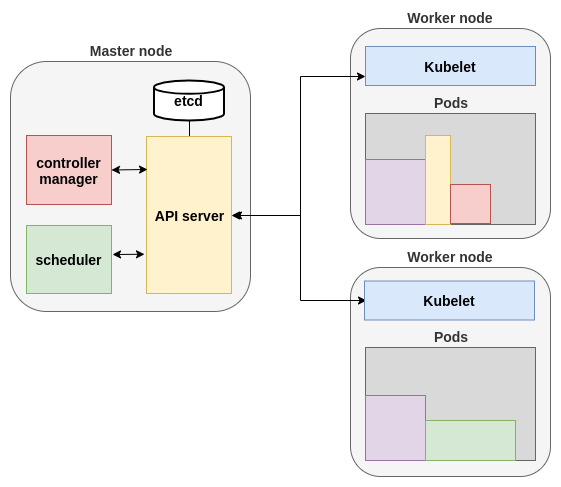

The diagram above was exported from draw.io. Its source (the exported page's mxGraphModel, read from the mxfile embedded in the PNG):
<mxGraphModel dx="1422" dy="744" grid="1" gridSize="10" guides="1" tooltips="1" connect="1" arrows="1" fold="1" page="1" pageScale="1" pageWidth="1169" pageHeight="827" math="0" shadow="0">
  <root>
    <mxCell id="0" />
    <mxCell id="1" parent="0" />
    <mxCell id="bbwrxBn3So98SyasqyFZ-48" value="&lt;b style=&quot;font-size: 14px;&quot;&gt;Worker node&lt;/b&gt;" style="rounded=1;whiteSpace=wrap;html=1;fillColor=#f5f5f5;strokeColor=#666666;fontColor=#333333;labelPosition=center;verticalLabelPosition=top;align=center;verticalAlign=bottom;fontSize=14;" vertex="1" parent="1">
      <mxGeometry x="570" y="431" width="200" height="209" as="geometry" />
    </mxCell>
    <mxCell id="bbwrxBn3So98SyasqyFZ-49" value="&lt;b style=&quot;font-size: 14px&quot;&gt;Pods&lt;/b&gt;" style="rounded=0;whiteSpace=wrap;html=1;fillColor=#D9D9D9;strokeColor=#666666;fontSize=14;labelPosition=center;verticalLabelPosition=top;align=center;verticalAlign=bottom;fontColor=#333333;" vertex="1" parent="1">
      <mxGeometry x="585" y="511" width="170" height="113" as="geometry" />
    </mxCell>
    <mxCell id="bbwrxBn3So98SyasqyFZ-50" value="" style="rounded=0;whiteSpace=wrap;html=1;fillColor=#e1d5e7;strokeColor=#9673a6;fontStyle=1" vertex="1" parent="1">
      <mxGeometry x="585" y="559" width="60" height="65" as="geometry" />
    </mxCell>
    <mxCell id="bbwrxBn3So98SyasqyFZ-51" value="" style="rounded=0;whiteSpace=wrap;html=1;fillColor=#d5e8d4;strokeColor=#82b366;" vertex="1" parent="1">
      <mxGeometry x="645" y="584" width="90" height="40" as="geometry" />
    </mxCell>
    <mxCell id="bbwrxBn3So98SyasqyFZ-52" value="&lt;b style=&quot;font-size: 14px;&quot;&gt;Worker node&lt;/b&gt;" style="rounded=1;whiteSpace=wrap;html=1;fillColor=#f5f5f5;strokeColor=#666666;labelPosition=center;verticalLabelPosition=top;align=center;verticalAlign=bottom;fontSize=14;fontColor=#333333;" vertex="1" parent="1">
      <mxGeometry x="570" y="192" width="200" height="210" as="geometry" />
    </mxCell>
    <mxCell id="bbwrxBn3So98SyasqyFZ-53" value="&lt;b style=&quot;font-size: 14px;&quot;&gt;Kubelet&lt;/b&gt;" style="rounded=0;whiteSpace=wrap;html=1;fillColor=#dae8fc;strokeColor=#6c8ebf;fontSize=14;" vertex="1" parent="1">
      <mxGeometry x="585" y="210" width="170" height="39" as="geometry" />
    </mxCell>
    <mxCell id="bbwrxBn3So98SyasqyFZ-54" value="&lt;b style=&quot;font-size: 14px&quot;&gt;Pods&lt;/b&gt;" style="rounded=0;whiteSpace=wrap;html=1;fillColor=#D9D9D9;strokeColor=#666666;fontSize=14;labelPosition=center;verticalLabelPosition=top;align=center;verticalAlign=bottom;fontColor=#333333;" vertex="1" parent="1">
      <mxGeometry x="585" y="277" width="170" height="111" as="geometry" />
    </mxCell>
    <mxCell id="bbwrxBn3So98SyasqyFZ-55" value="" style="rounded=0;whiteSpace=wrap;html=1;fillColor=#e1d5e7;strokeColor=#9673a6;fontStyle=1" vertex="1" parent="1">
      <mxGeometry x="585" y="323" width="60" height="65" as="geometry" />
    </mxCell>
    <mxCell id="bbwrxBn3So98SyasqyFZ-56" value="" style="rounded=0;whiteSpace=wrap;html=1;fillColor=#fff2cc;strokeColor=#d6b656;" vertex="1" parent="1">
      <mxGeometry x="645" y="299" width="25" height="89" as="geometry" />
    </mxCell>
    <mxCell id="bbwrxBn3So98SyasqyFZ-57" value="" style="rounded=0;whiteSpace=wrap;html=1;fillColor=#f8cecc;strokeColor=#b85450;" vertex="1" parent="1">
      <mxGeometry x="670" y="348" width="40" height="39" as="geometry" />
    </mxCell>
    <mxCell id="bbwrxBn3So98SyasqyFZ-58" value="&lt;b style=&quot;font-size: 14px&quot;&gt;Master node&lt;/b&gt;" style="rounded=1;whiteSpace=wrap;html=1;fillColor=#f5f5f5;strokeColor=#666666;fontColor=#333333;labelPosition=center;verticalLabelPosition=top;align=center;verticalAlign=bottom;fontSize=14;" vertex="1" parent="1">
      <mxGeometry x="230" y="225" width="240" height="250" as="geometry" />
    </mxCell>
    <mxCell id="bbwrxBn3So98SyasqyFZ-59" style="edgeStyle=orthogonalEdgeStyle;rounded=0;orthogonalLoop=1;jettySize=auto;html=1;exitX=0.5;exitY=0;exitDx=0;exitDy=0;fontSize=14;strokeColor=#000000;endArrow=none;endFill=0;" edge="1" parent="1" source="bbwrxBn3So98SyasqyFZ-62" target="bbwrxBn3So98SyasqyFZ-67">
      <mxGeometry relative="1" as="geometry" />
    </mxCell>
    <mxCell id="bbwrxBn3So98SyasqyFZ-60" style="edgeStyle=orthogonalEdgeStyle;rounded=0;orthogonalLoop=1;jettySize=auto;html=1;exitX=1;exitY=0.5;exitDx=0;exitDy=0;startArrow=classic;startFill=1;endArrow=classic;endFill=1;strokeColor=#000000;" edge="1" parent="1" source="bbwrxBn3So98SyasqyFZ-62" target="bbwrxBn3So98SyasqyFZ-53">
      <mxGeometry relative="1" as="geometry">
        <Array as="points">
          <mxPoint x="520" y="379" />
          <mxPoint x="520" y="240" />
        </Array>
      </mxGeometry>
    </mxCell>
    <mxCell id="bbwrxBn3So98SyasqyFZ-61" style="edgeStyle=orthogonalEdgeStyle;rounded=0;orthogonalLoop=1;jettySize=auto;html=1;exitX=1;exitY=0.5;exitDx=0;exitDy=0;startArrow=classic;startFill=1;endArrow=classic;endFill=1;strokeColor=#000000;" edge="1" parent="1">
      <mxGeometry relative="1" as="geometry">
        <mxPoint x="453" y="379" as="sourcePoint" />
        <mxPoint x="586" y="464" as="targetPoint" />
        <Array as="points">
          <mxPoint x="520" y="379" />
          <mxPoint x="520" y="464" />
        </Array>
      </mxGeometry>
    </mxCell>
    <mxCell id="bbwrxBn3So98SyasqyFZ-62" value="&lt;b style=&quot;font-size: 14px&quot;&gt;API server&lt;/b&gt;" style="rounded=0;whiteSpace=wrap;html=1;fillColor=#fff2cc;strokeColor=#d6b656;fontSize=14;" vertex="1" parent="1">
      <mxGeometry x="366" y="300" width="85" height="157" as="geometry" />
    </mxCell>
    <mxCell id="bbwrxBn3So98SyasqyFZ-63" style="rounded=0;orthogonalLoop=1;jettySize=auto;html=1;exitX=1;exitY=0.5;exitDx=0;exitDy=0;endArrow=classic;endFill=1;strokeColor=#000000;startArrow=classic;startFill=1;entryX=0.012;entryY=0.21;entryDx=0;entryDy=0;entryPerimeter=0;" edge="1" parent="1" source="bbwrxBn3So98SyasqyFZ-64" target="bbwrxBn3So98SyasqyFZ-62">
      <mxGeometry relative="1" as="geometry" />
    </mxCell>
    <mxCell id="bbwrxBn3So98SyasqyFZ-64" value="&lt;b style=&quot;font-size: 14px&quot;&gt;controller manager&lt;/b&gt;" style="rounded=0;whiteSpace=wrap;html=1;fillColor=#f8cecc;strokeColor=#b85450;fontSize=14;" vertex="1" parent="1">
      <mxGeometry x="246" y="299" width="85" height="69" as="geometry" />
    </mxCell>
    <mxCell id="bbwrxBn3So98SyasqyFZ-65" style="edgeStyle=none;rounded=0;orthogonalLoop=1;jettySize=auto;html=1;startArrow=classic;startFill=1;endArrow=classic;endFill=1;strokeColor=#000000;entryX=0;entryY=0.75;entryDx=0;entryDy=0;" edge="1" parent="1">
      <mxGeometry relative="1" as="geometry">
        <mxPoint x="332" y="418" as="sourcePoint" />
        <mxPoint x="364" y="417.75" as="targetPoint" />
      </mxGeometry>
    </mxCell>
    <mxCell id="bbwrxBn3So98SyasqyFZ-66" value="&lt;b style=&quot;font-size: 14px&quot;&gt;scheduler&lt;/b&gt;" style="rounded=0;whiteSpace=wrap;html=1;fillColor=#d5e8d4;strokeColor=#82b366;fontSize=14;" vertex="1" parent="1">
      <mxGeometry x="246" y="389" width="85" height="68" as="geometry" />
    </mxCell>
    <mxCell id="bbwrxBn3So98SyasqyFZ-67" value="etcd" style="strokeWidth=2;html=1;shape=mxgraph.flowchart.database;whiteSpace=wrap;fontSize=14;fontStyle=1" vertex="1" parent="1">
      <mxGeometry x="373.5" y="244" width="70" height="40" as="geometry" />
    </mxCell>
    <mxCell id="bbwrxBn3So98SyasqyFZ-70" value="&lt;b style=&quot;font-size: 14px;&quot;&gt;Kubelet&lt;/b&gt;" style="rounded=0;whiteSpace=wrap;html=1;fillColor=#dae8fc;strokeColor=#6c8ebf;fontSize=14;" vertex="1" parent="1">
      <mxGeometry x="584" y="444.5" width="170" height="39" as="geometry" />
    </mxCell>
  </root>
</mxGraphModel>